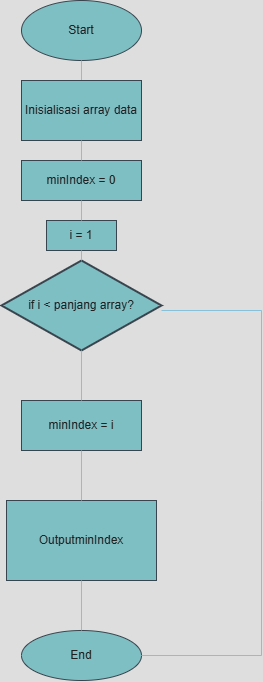

The diagram above was exported from draw.io. Its source (the exported page's mxGraphModel, read from the mxfile embedded in the PNG):
<mxGraphModel dx="655" dy="443" grid="1" gridSize="10" guides="1" tooltips="1" connect="1" arrows="1" fold="1" page="1" pageScale="1" pageWidth="3300" pageHeight="4681" math="0" shadow="0">
  <root>
    <mxCell id="0" />
    <mxCell id="1" parent="0" />
    <mxCell id="kbGFXmco6wxNPGwhb03F-1" value="Start" style="ellipse;whiteSpace=wrap;html=1;labelBackgroundColor=none;fillColor=#09555B;strokeColor=#BAC8D3;fontColor=#EEEEEE;" parent="1" vertex="1">
      <mxGeometry x="320" y="80" width="120" height="60" as="geometry" />
    </mxCell>
    <mxCell id="kbGFXmco6wxNPGwhb03F-2" value="" style="endArrow=none;html=1;rounded=0;labelBackgroundColor=none;strokeColor=#0B4D6A;fontColor=default;" parent="1" edge="1">
      <mxGeometry width="50" height="50" relative="1" as="geometry">
        <mxPoint x="380" y="180" as="sourcePoint" />
        <mxPoint x="380" y="140" as="targetPoint" />
      </mxGeometry>
    </mxCell>
    <mxCell id="kbGFXmco6wxNPGwhb03F-5" value="Inisialisasi array data" style="rounded=0;whiteSpace=wrap;html=1;labelBackgroundColor=none;fillColor=#09555B;strokeColor=#BAC8D3;fontColor=#EEEEEE;" parent="1" vertex="1">
      <mxGeometry x="320" y="160" width="120" height="60" as="geometry" />
    </mxCell>
    <mxCell id="kbGFXmco6wxNPGwhb03F-7" value="End" style="ellipse;whiteSpace=wrap;html=1;labelBackgroundColor=none;fillColor=#09555B;strokeColor=#BAC8D3;fontColor=#EEEEEE;" parent="1" vertex="1">
      <mxGeometry x="320" y="710" width="120" height="50" as="geometry" />
    </mxCell>
    <mxCell id="9Ne5dCQcAvCmh5KmUWq--2" value="minIndex = 0" style="rounded=0;whiteSpace=wrap;html=1;labelBackgroundColor=none;fillColor=#09555B;strokeColor=#BAC8D3;fontColor=#EEEEEE;" vertex="1" parent="1">
      <mxGeometry x="320" y="240" width="120" height="40" as="geometry" />
    </mxCell>
    <mxCell id="9Ne5dCQcAvCmh5KmUWq--3" value="if i &amp;lt; panjang array?" style="strokeWidth=2;html=1;shape=mxgraph.flowchart.decision;whiteSpace=wrap;labelBackgroundColor=none;fillColor=#09555B;strokeColor=#BAC8D3;fontColor=#EEEEEE;" vertex="1" parent="1">
      <mxGeometry x="300" y="340" width="160" height="90" as="geometry" />
    </mxCell>
    <mxCell id="9Ne5dCQcAvCmh5KmUWq--4" value="" style="endArrow=none;html=1;rounded=0;entryX=0.5;entryY=1;entryDx=0;entryDy=0;labelBackgroundColor=none;strokeColor=#0B4D6A;fontColor=default;" edge="1" parent="1" source="9Ne5dCQcAvCmh5KmUWq--2" target="kbGFXmco6wxNPGwhb03F-5">
      <mxGeometry width="50" height="50" relative="1" as="geometry">
        <mxPoint x="330" y="290" as="sourcePoint" />
        <mxPoint x="380" y="240" as="targetPoint" />
      </mxGeometry>
    </mxCell>
    <mxCell id="9Ne5dCQcAvCmh5KmUWq--5" value="" style="endArrow=none;html=1;rounded=0;labelBackgroundColor=none;strokeColor=#0B4D6A;fontColor=default;" edge="1" parent="1">
      <mxGeometry width="50" height="50" relative="1" as="geometry">
        <mxPoint x="560" y="390" as="sourcePoint" />
        <mxPoint x="460" y="390" as="targetPoint" />
      </mxGeometry>
    </mxCell>
    <mxCell id="9Ne5dCQcAvCmh5KmUWq--6" value="" style="endArrow=none;html=1;rounded=0;labelBackgroundColor=none;strokeColor=#0B4D6A;fontColor=default;" edge="1" parent="1">
      <mxGeometry width="50" height="50" relative="1" as="geometry">
        <mxPoint x="560" y="580" as="sourcePoint" />
        <mxPoint x="560" y="390" as="targetPoint" />
      </mxGeometry>
    </mxCell>
    <mxCell id="9Ne5dCQcAvCmh5KmUWq--7" value="" style="endArrow=none;html=1;rounded=0;labelBackgroundColor=none;strokeColor=#0B4D6A;fontColor=default;" edge="1" parent="1">
      <mxGeometry width="50" height="50" relative="1" as="geometry">
        <mxPoint x="560" y="735" as="sourcePoint" />
        <mxPoint x="560" y="580" as="targetPoint" />
      </mxGeometry>
    </mxCell>
    <mxCell id="9Ne5dCQcAvCmh5KmUWq--8" value="minIndex = i" style="rounded=0;whiteSpace=wrap;html=1;labelBackgroundColor=none;fillColor=#09555B;strokeColor=#BAC8D3;fontColor=#EEEEEE;" vertex="1" parent="1">
      <mxGeometry x="320" y="480" width="120" height="50" as="geometry" />
    </mxCell>
    <mxCell id="9Ne5dCQcAvCmh5KmUWq--9" value="OutputminIndex" style="rounded=0;whiteSpace=wrap;html=1;labelBackgroundColor=none;fillColor=#09555B;strokeColor=#BAC8D3;fontColor=#EEEEEE;" vertex="1" parent="1">
      <mxGeometry x="305" y="580" width="150" height="80" as="geometry" />
    </mxCell>
    <mxCell id="9Ne5dCQcAvCmh5KmUWq--10" value="" style="endArrow=none;html=1;rounded=0;exitX=0.5;exitY=0;exitDx=0;exitDy=0;labelBackgroundColor=none;strokeColor=#0B4D6A;fontColor=default;" edge="1" parent="1" source="9Ne5dCQcAvCmh5KmUWq--8">
      <mxGeometry width="50" height="50" relative="1" as="geometry">
        <mxPoint x="330" y="480" as="sourcePoint" />
        <mxPoint x="380" y="430" as="targetPoint" />
      </mxGeometry>
    </mxCell>
    <mxCell id="9Ne5dCQcAvCmh5KmUWq--11" value="" style="endArrow=none;html=1;rounded=0;exitX=0.5;exitY=0;exitDx=0;exitDy=0;labelBackgroundColor=none;strokeColor=#0B4D6A;fontColor=default;" edge="1" parent="1" source="9Ne5dCQcAvCmh5KmUWq--9">
      <mxGeometry width="50" height="50" relative="1" as="geometry">
        <mxPoint x="330" y="580" as="sourcePoint" />
        <mxPoint x="380" y="530" as="targetPoint" />
      </mxGeometry>
    </mxCell>
    <mxCell id="9Ne5dCQcAvCmh5KmUWq--12" value="" style="endArrow=none;html=1;rounded=0;exitX=0.5;exitY=0;exitDx=0;exitDy=0;labelBackgroundColor=none;strokeColor=#0B4D6A;fontColor=default;" edge="1" parent="1" source="kbGFXmco6wxNPGwhb03F-7">
      <mxGeometry width="50" height="50" relative="1" as="geometry">
        <mxPoint x="330" y="710" as="sourcePoint" />
        <mxPoint x="380" y="660" as="targetPoint" />
      </mxGeometry>
    </mxCell>
    <mxCell id="9Ne5dCQcAvCmh5KmUWq--14" value="" style="endArrow=none;html=1;rounded=0;exitX=1;exitY=0.5;exitDx=0;exitDy=0;labelBackgroundColor=none;strokeColor=#0B4D6A;fontColor=default;" edge="1" parent="1" source="kbGFXmco6wxNPGwhb03F-7">
      <mxGeometry width="50" height="50" relative="1" as="geometry">
        <mxPoint x="510" y="780" as="sourcePoint" />
        <mxPoint x="560" y="735" as="targetPoint" />
      </mxGeometry>
    </mxCell>
    <mxCell id="9Ne5dCQcAvCmh5KmUWq--16" value="i = 1" style="rounded=0;whiteSpace=wrap;html=1;labelBackgroundColor=none;fillColor=#09555B;strokeColor=#BAC8D3;fontColor=#EEEEEE;" vertex="1" parent="1">
      <mxGeometry x="345" y="300" width="70" height="30" as="geometry" />
    </mxCell>
    <mxCell id="9Ne5dCQcAvCmh5KmUWq--18" value="" style="endArrow=none;html=1;rounded=0;exitX=0.5;exitY=0;exitDx=0;exitDy=0;labelBackgroundColor=none;strokeColor=#0B4D6A;fontColor=default;" edge="1" parent="1" source="9Ne5dCQcAvCmh5KmUWq--16">
      <mxGeometry width="50" height="50" relative="1" as="geometry">
        <mxPoint x="330" y="330" as="sourcePoint" />
        <mxPoint x="380" y="280" as="targetPoint" />
      </mxGeometry>
    </mxCell>
    <mxCell id="9Ne5dCQcAvCmh5KmUWq--19" value="" style="endArrow=none;html=1;rounded=0;exitX=0.5;exitY=0;exitDx=0;exitDy=0;exitPerimeter=0;entryX=0.5;entryY=1;entryDx=0;entryDy=0;labelBackgroundColor=none;strokeColor=#0B4D6A;fontColor=default;" edge="1" parent="1" source="9Ne5dCQcAvCmh5KmUWq--3" target="9Ne5dCQcAvCmh5KmUWq--16">
      <mxGeometry width="50" height="50" relative="1" as="geometry">
        <mxPoint x="330" y="390" as="sourcePoint" />
        <mxPoint x="380" y="340" as="targetPoint" />
      </mxGeometry>
    </mxCell>
  </root>
</mxGraphModel>